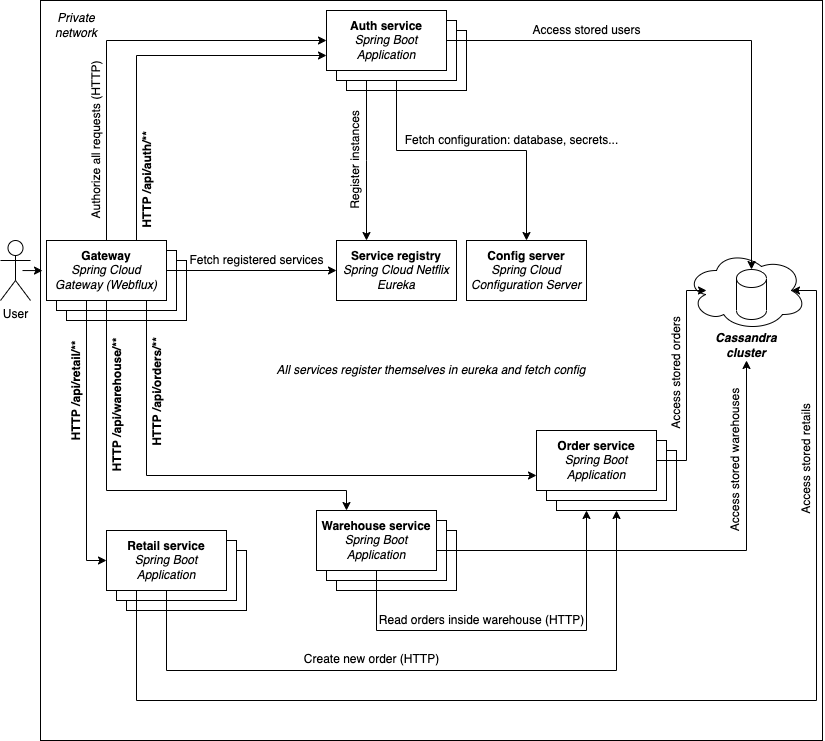

The diagram above was exported from draw.io. Its source (the exported page's mxGraphModel, read from the mxfile embedded in the PNG):
<mxGraphModel dx="897" dy="544" grid="1" gridSize="10" guides="1" tooltips="1" connect="1" arrows="1" fold="1" page="1" pageScale="1" pageWidth="827" pageHeight="1169" math="0" shadow="0">
  <root>
    <mxCell id="0" />
    <mxCell id="1" parent="0" />
    <mxCell id="GP9FXvZjTugeUwG333BJ-69" value="&lt;i&gt;All services register themselves in eureka and fetch config&lt;/i&gt;" style="rounded=0;whiteSpace=wrap;html=1;" parent="1" vertex="1">
      <mxGeometry x="48" y="10" width="782" height="740" as="geometry" />
    </mxCell>
    <mxCell id="GP9FXvZjTugeUwG333BJ-21" value="&lt;b&gt;Gateway&lt;/b&gt;" style="rounded=0;whiteSpace=wrap;html=1;" parent="1" vertex="1">
      <mxGeometry x="74" y="270" width="120" height="60" as="geometry" />
    </mxCell>
    <mxCell id="GP9FXvZjTugeUwG333BJ-20" value="&lt;b&gt;Gateway&lt;/b&gt;" style="rounded=0;whiteSpace=wrap;html=1;" parent="1" vertex="1">
      <mxGeometry x="64" y="260" width="120" height="60" as="geometry" />
    </mxCell>
    <mxCell id="GP9FXvZjTugeUwG333BJ-18" value="&lt;b&gt;Auth service&lt;/b&gt;" style="rounded=0;whiteSpace=wrap;html=1;" parent="1" vertex="1">
      <mxGeometry x="354" y="40" width="120" height="60" as="geometry" />
    </mxCell>
    <mxCell id="GP9FXvZjTugeUwG333BJ-22" style="edgeStyle=orthogonalEdgeStyle;rounded=0;orthogonalLoop=1;jettySize=auto;html=1;" parent="1" source="GP9FXvZjTugeUwG333BJ-17" target="GP9FXvZjTugeUwG333BJ-6" edge="1">
      <mxGeometry relative="1" as="geometry">
        <Array as="points">
          <mxPoint x="404" y="160" />
          <mxPoint x="534" y="160" />
        </Array>
      </mxGeometry>
    </mxCell>
    <mxCell id="GP9FXvZjTugeUwG333BJ-24" style="edgeStyle=orthogonalEdgeStyle;rounded=0;orthogonalLoop=1;jettySize=auto;html=1;entryX=0.25;entryY=0;entryDx=0;entryDy=0;" parent="1" source="GP9FXvZjTugeUwG333BJ-17" target="GP9FXvZjTugeUwG333BJ-2" edge="1">
      <mxGeometry relative="1" as="geometry">
        <Array as="points">
          <mxPoint x="374" y="170" />
          <mxPoint x="374" y="170" />
        </Array>
      </mxGeometry>
    </mxCell>
    <mxCell id="GP9FXvZjTugeUwG333BJ-17" value="&lt;b&gt;Auth service&lt;/b&gt;" style="rounded=0;whiteSpace=wrap;html=1;" parent="1" vertex="1">
      <mxGeometry x="344" y="30" width="120" height="60" as="geometry" />
    </mxCell>
    <mxCell id="GP9FXvZjTugeUwG333BJ-9" style="edgeStyle=orthogonalEdgeStyle;rounded=0;orthogonalLoop=1;jettySize=auto;html=1;entryX=0;entryY=0.5;entryDx=0;entryDy=0;" parent="1" source="GP9FXvZjTugeUwG333BJ-1" target="GP9FXvZjTugeUwG333BJ-7" edge="1">
      <mxGeometry relative="1" as="geometry">
        <Array as="points">
          <mxPoint x="114" y="50" />
        </Array>
      </mxGeometry>
    </mxCell>
    <mxCell id="GP9FXvZjTugeUwG333BJ-11" style="edgeStyle=orthogonalEdgeStyle;rounded=0;orthogonalLoop=1;jettySize=auto;html=1;entryX=0;entryY=0.75;entryDx=0;entryDy=0;" parent="1" source="GP9FXvZjTugeUwG333BJ-1" target="GP9FXvZjTugeUwG333BJ-7" edge="1">
      <mxGeometry relative="1" as="geometry">
        <Array as="points">
          <mxPoint x="144" y="65" />
        </Array>
      </mxGeometry>
    </mxCell>
    <mxCell id="GP9FXvZjTugeUwG333BJ-13" style="edgeStyle=orthogonalEdgeStyle;rounded=0;orthogonalLoop=1;jettySize=auto;html=1;entryX=0;entryY=0.5;entryDx=0;entryDy=0;" parent="1" source="GP9FXvZjTugeUwG333BJ-1" target="GP9FXvZjTugeUwG333BJ-2" edge="1">
      <mxGeometry relative="1" as="geometry" />
    </mxCell>
    <mxCell id="GP9FXvZjTugeUwG333BJ-46" style="edgeStyle=orthogonalEdgeStyle;rounded=0;orthogonalLoop=1;jettySize=auto;html=1;entryX=0;entryY=0.5;entryDx=0;entryDy=0;" parent="1" source="GP9FXvZjTugeUwG333BJ-1" target="GP9FXvZjTugeUwG333BJ-34" edge="1">
      <mxGeometry relative="1" as="geometry">
        <Array as="points">
          <mxPoint x="94" y="570" />
        </Array>
      </mxGeometry>
    </mxCell>
    <mxCell id="GP9FXvZjTugeUwG333BJ-48" style="edgeStyle=orthogonalEdgeStyle;rounded=0;orthogonalLoop=1;jettySize=auto;html=1;entryX=0.25;entryY=0;entryDx=0;entryDy=0;" parent="1" source="GP9FXvZjTugeUwG333BJ-1" target="GP9FXvZjTugeUwG333BJ-31" edge="1">
      <mxGeometry relative="1" as="geometry">
        <Array as="points">
          <mxPoint x="114" y="500" />
          <mxPoint x="354" y="500" />
        </Array>
      </mxGeometry>
    </mxCell>
    <mxCell id="GP9FXvZjTugeUwG333BJ-50" style="edgeStyle=orthogonalEdgeStyle;rounded=0;orthogonalLoop=1;jettySize=auto;html=1;entryX=0;entryY=0.75;entryDx=0;entryDy=0;" parent="1" source="GP9FXvZjTugeUwG333BJ-1" target="GP9FXvZjTugeUwG333BJ-28" edge="1">
      <mxGeometry relative="1" as="geometry">
        <Array as="points">
          <mxPoint x="154" y="485" />
        </Array>
      </mxGeometry>
    </mxCell>
    <mxCell id="GP9FXvZjTugeUwG333BJ-1" value="&lt;b&gt;Gateway&lt;/b&gt;&lt;br&gt;&lt;i&gt;Spring Cloud Gateway (Webflux)&lt;/i&gt;" style="rounded=0;whiteSpace=wrap;html=1;" parent="1" vertex="1">
      <mxGeometry x="54" y="250" width="120" height="60" as="geometry" />
    </mxCell>
    <mxCell id="GP9FXvZjTugeUwG333BJ-2" value="&lt;b&gt;Service registry&lt;/b&gt;&lt;br&gt;&lt;i&gt;Spring Cloud Netflix Eureka&lt;/i&gt;" style="rounded=0;whiteSpace=wrap;html=1;" parent="1" vertex="1">
      <mxGeometry x="344" y="250" width="120" height="60" as="geometry" />
    </mxCell>
    <mxCell id="GP9FXvZjTugeUwG333BJ-4" value="" style="ellipse;shape=cloud;whiteSpace=wrap;html=1;" parent="1" vertex="1">
      <mxGeometry x="694" y="260" width="120" height="80" as="geometry" />
    </mxCell>
    <mxCell id="GP9FXvZjTugeUwG333BJ-3" value="" style="shape=cylinder3;whiteSpace=wrap;html=1;boundedLbl=1;backgroundOutline=1;size=9;" parent="1" vertex="1">
      <mxGeometry x="744" y="279" width="30" height="50" as="geometry" />
    </mxCell>
    <mxCell id="GP9FXvZjTugeUwG333BJ-5" value="&lt;i&gt;&lt;b&gt;Cassandra cluster&lt;/b&gt;&lt;/i&gt;" style="text;html=1;strokeColor=none;fillColor=none;align=center;verticalAlign=middle;whiteSpace=wrap;rounded=0;" parent="1" vertex="1">
      <mxGeometry x="724" y="340" width="60" height="30" as="geometry" />
    </mxCell>
    <mxCell id="GP9FXvZjTugeUwG333BJ-6" value="&lt;b&gt;Config server&lt;/b&gt;&lt;br&gt;&lt;i&gt;Spring Cloud Configuration Server&lt;/i&gt;" style="rounded=0;whiteSpace=wrap;html=1;" parent="1" vertex="1">
      <mxGeometry x="474" y="250" width="120" height="60" as="geometry" />
    </mxCell>
    <mxCell id="GP9FXvZjTugeUwG333BJ-15" style="edgeStyle=orthogonalEdgeStyle;rounded=0;orthogonalLoop=1;jettySize=auto;html=1;entryX=0.5;entryY=0;entryDx=0;entryDy=0;entryPerimeter=0;" parent="1" source="GP9FXvZjTugeUwG333BJ-7" target="GP9FXvZjTugeUwG333BJ-3" edge="1">
      <mxGeometry relative="1" as="geometry" />
    </mxCell>
    <mxCell id="GP9FXvZjTugeUwG333BJ-7" value="&lt;b&gt;Auth service&lt;/b&gt;&lt;br&gt;&lt;i&gt;Spring Boot Application&lt;/i&gt;" style="rounded=0;whiteSpace=wrap;html=1;" parent="1" vertex="1">
      <mxGeometry x="334" y="20" width="120" height="60" as="geometry" />
    </mxCell>
    <mxCell id="GP9FXvZjTugeUwG333BJ-10" value="Authorize all requests (HTTP)" style="text;html=1;align=center;verticalAlign=middle;resizable=0;points=[];autosize=1;strokeColor=none;fillColor=none;rotation=-90;" parent="1" vertex="1">
      <mxGeometry x="19" y="140" width="170" height="20" as="geometry" />
    </mxCell>
    <mxCell id="GP9FXvZjTugeUwG333BJ-12" value="&lt;b&gt;HTTP /api/auth/**&lt;br&gt;&lt;/b&gt;" style="text;html=1;align=center;verticalAlign=middle;resizable=0;points=[];autosize=1;strokeColor=none;fillColor=none;rotation=-90;" parent="1" vertex="1">
      <mxGeometry x="100" y="180" width="110" height="20" as="geometry" />
    </mxCell>
    <mxCell id="GP9FXvZjTugeUwG333BJ-14" value="Fetch registered services" style="text;html=1;align=center;verticalAlign=middle;resizable=0;points=[];autosize=1;strokeColor=none;fillColor=none;" parent="1" vertex="1">
      <mxGeometry x="189" y="260" width="150" height="20" as="geometry" />
    </mxCell>
    <mxCell id="GP9FXvZjTugeUwG333BJ-16" value="Access stored users" style="text;html=1;align=center;verticalAlign=middle;resizable=0;points=[];autosize=1;strokeColor=none;fillColor=none;" parent="1" vertex="1">
      <mxGeometry x="534" y="30" width="120" height="20" as="geometry" />
    </mxCell>
    <mxCell id="GP9FXvZjTugeUwG333BJ-23" value="Fetch configuration: database, secrets..." style="text;html=1;align=center;verticalAlign=middle;resizable=0;points=[];autosize=1;strokeColor=none;fillColor=none;" parent="1" vertex="1">
      <mxGeometry x="404" y="140" width="230" height="20" as="geometry" />
    </mxCell>
    <mxCell id="GP9FXvZjTugeUwG333BJ-25" value="Register instances" style="text;html=1;align=center;verticalAlign=middle;resizable=0;points=[];autosize=1;strokeColor=none;fillColor=none;rotation=-90;" parent="1" vertex="1">
      <mxGeometry x="308" y="160" width="110" height="20" as="geometry" />
    </mxCell>
    <mxCell id="GP9FXvZjTugeUwG333BJ-35" value="" style="group" parent="1" vertex="1" connectable="0">
      <mxGeometry x="114" y="540" width="140" height="80" as="geometry" />
    </mxCell>
    <mxCell id="GP9FXvZjTugeUwG333BJ-32" value="&lt;b&gt;Auth service&lt;/b&gt;" style="rounded=0;whiteSpace=wrap;html=1;" parent="GP9FXvZjTugeUwG333BJ-35" vertex="1">
      <mxGeometry x="20" y="20" width="120" height="60" as="geometry" />
    </mxCell>
    <mxCell id="GP9FXvZjTugeUwG333BJ-33" value="&lt;b&gt;Auth service&lt;/b&gt;" style="rounded=0;whiteSpace=wrap;html=1;" parent="GP9FXvZjTugeUwG333BJ-35" vertex="1">
      <mxGeometry x="10" y="10" width="120" height="60" as="geometry" />
    </mxCell>
    <mxCell id="GP9FXvZjTugeUwG333BJ-34" value="&lt;b&gt;Retail service&lt;/b&gt;&lt;br&gt;&lt;i&gt;Spring Boot Application&lt;/i&gt;" style="rounded=0;whiteSpace=wrap;html=1;" parent="GP9FXvZjTugeUwG333BJ-35" vertex="1">
      <mxGeometry width="120" height="60" as="geometry" />
    </mxCell>
    <mxCell id="GP9FXvZjTugeUwG333BJ-36" value="" style="group" parent="1" vertex="1" connectable="0">
      <mxGeometry x="324" y="520" width="140" height="80" as="geometry" />
    </mxCell>
    <mxCell id="GP9FXvZjTugeUwG333BJ-29" value="&lt;b&gt;Auth service&lt;/b&gt;" style="rounded=0;whiteSpace=wrap;html=1;" parent="GP9FXvZjTugeUwG333BJ-36" vertex="1">
      <mxGeometry x="20" y="20" width="120" height="60" as="geometry" />
    </mxCell>
    <mxCell id="GP9FXvZjTugeUwG333BJ-30" value="&lt;b&gt;Auth service&lt;/b&gt;" style="rounded=0;whiteSpace=wrap;html=1;" parent="GP9FXvZjTugeUwG333BJ-36" vertex="1">
      <mxGeometry x="10" y="10" width="120" height="60" as="geometry" />
    </mxCell>
    <mxCell id="GP9FXvZjTugeUwG333BJ-31" value="&lt;b&gt;Warehouse service&lt;/b&gt;&lt;br&gt;&lt;i&gt;Spring Boot Application&lt;/i&gt;" style="rounded=0;whiteSpace=wrap;html=1;" parent="GP9FXvZjTugeUwG333BJ-36" vertex="1">
      <mxGeometry width="120" height="60" as="geometry" />
    </mxCell>
    <mxCell id="GP9FXvZjTugeUwG333BJ-37" value="" style="group" parent="1" vertex="1" connectable="0">
      <mxGeometry x="544" y="440" width="140" height="80" as="geometry" />
    </mxCell>
    <mxCell id="GP9FXvZjTugeUwG333BJ-26" value="&lt;b&gt;Auth service&lt;/b&gt;" style="rounded=0;whiteSpace=wrap;html=1;" parent="GP9FXvZjTugeUwG333BJ-37" vertex="1">
      <mxGeometry x="20" y="20" width="120" height="60" as="geometry" />
    </mxCell>
    <mxCell id="GP9FXvZjTugeUwG333BJ-27" value="&lt;b&gt;Auth service&lt;/b&gt;" style="rounded=0;whiteSpace=wrap;html=1;" parent="GP9FXvZjTugeUwG333BJ-37" vertex="1">
      <mxGeometry x="10" y="10" width="120" height="60" as="geometry" />
    </mxCell>
    <mxCell id="GP9FXvZjTugeUwG333BJ-28" value="&lt;b&gt;Order service&lt;/b&gt;&lt;br&gt;&lt;i&gt;Spring Boot Application&lt;/i&gt;" style="rounded=0;whiteSpace=wrap;html=1;" parent="GP9FXvZjTugeUwG333BJ-37" vertex="1">
      <mxGeometry width="120" height="60" as="geometry" />
    </mxCell>
    <mxCell id="GP9FXvZjTugeUwG333BJ-38" style="edgeStyle=orthogonalEdgeStyle;rounded=0;orthogonalLoop=1;jettySize=auto;html=1;" parent="1" source="GP9FXvZjTugeUwG333BJ-34" edge="1">
      <mxGeometry relative="1" as="geometry">
        <mxPoint x="624" y="520" as="targetPoint" />
        <Array as="points">
          <mxPoint x="174" y="680" />
          <mxPoint x="624" y="680" />
        </Array>
      </mxGeometry>
    </mxCell>
    <mxCell id="GP9FXvZjTugeUwG333BJ-39" value="Create new order (HTTP)" style="text;html=1;align=center;verticalAlign=middle;resizable=0;points=[];autosize=1;strokeColor=none;fillColor=none;" parent="1" vertex="1">
      <mxGeometry x="304" y="659" width="150" height="20" as="geometry" />
    </mxCell>
    <mxCell id="GP9FXvZjTugeUwG333BJ-40" style="edgeStyle=orthogonalEdgeStyle;rounded=0;orthogonalLoop=1;jettySize=auto;html=1;entryX=0.25;entryY=1;entryDx=0;entryDy=0;" parent="1" source="GP9FXvZjTugeUwG333BJ-31" target="GP9FXvZjTugeUwG333BJ-26" edge="1">
      <mxGeometry relative="1" as="geometry">
        <Array as="points">
          <mxPoint x="384" y="640" />
          <mxPoint x="594" y="640" />
        </Array>
      </mxGeometry>
    </mxCell>
    <mxCell id="GP9FXvZjTugeUwG333BJ-41" value="Read orders inside warehouse (HTTP)" style="text;html=1;align=center;verticalAlign=middle;resizable=0;points=[];autosize=1;strokeColor=none;fillColor=none;" parent="1" vertex="1">
      <mxGeometry x="379" y="620" width="220" height="20" as="geometry" />
    </mxCell>
    <mxCell id="GP9FXvZjTugeUwG333BJ-44" style="edgeStyle=orthogonalEdgeStyle;rounded=0;orthogonalLoop=1;jettySize=auto;html=1;" parent="1" source="GP9FXvZjTugeUwG333BJ-28" edge="1">
      <mxGeometry relative="1" as="geometry">
        <mxPoint x="714" y="300" as="targetPoint" />
        <Array as="points">
          <mxPoint x="694" y="470" />
          <mxPoint x="694" y="300" />
        </Array>
      </mxGeometry>
    </mxCell>
    <mxCell id="GP9FXvZjTugeUwG333BJ-45" value="Access stored orders" style="text;html=1;align=center;verticalAlign=middle;resizable=0;points=[];autosize=1;strokeColor=none;fillColor=none;rotation=-90;" parent="1" vertex="1">
      <mxGeometry x="619" y="373" width="130" height="20" as="geometry" />
    </mxCell>
    <mxCell id="GP9FXvZjTugeUwG333BJ-47" value="&lt;b&gt;HTTP /api/retail/**&lt;br&gt;&lt;/b&gt;" style="text;html=1;align=center;verticalAlign=middle;resizable=0;points=[];autosize=1;strokeColor=none;fillColor=none;rotation=-90;" parent="1" vertex="1">
      <mxGeometry x="24" y="391" width="120" height="20" as="geometry" />
    </mxCell>
    <mxCell id="GP9FXvZjTugeUwG333BJ-49" value="&lt;b&gt;HTTP /api/warehouse/**&lt;br&gt;&lt;/b&gt;" style="text;html=1;align=center;verticalAlign=middle;resizable=0;points=[];autosize=1;strokeColor=none;fillColor=none;rotation=-90;" parent="1" vertex="1">
      <mxGeometry x="50" y="405" width="150" height="20" as="geometry" />
    </mxCell>
    <mxCell id="GP9FXvZjTugeUwG333BJ-51" value="&lt;b&gt;HTTP /api/orders/**&lt;br&gt;&lt;/b&gt;" style="text;html=1;align=center;verticalAlign=middle;resizable=0;points=[];autosize=1;strokeColor=none;fillColor=none;rotation=-90;" parent="1" vertex="1">
      <mxGeometry x="105" y="392" width="120" height="20" as="geometry" />
    </mxCell>
    <mxCell id="GP9FXvZjTugeUwG333BJ-52" style="edgeStyle=orthogonalEdgeStyle;rounded=0;orthogonalLoop=1;jettySize=auto;html=1;entryX=0.5;entryY=1;entryDx=0;entryDy=0;" parent="1" source="GP9FXvZjTugeUwG333BJ-31" target="GP9FXvZjTugeUwG333BJ-5" edge="1">
      <mxGeometry relative="1" as="geometry">
        <mxPoint x="782" y="650" as="targetPoint" />
        <Array as="points">
          <mxPoint x="754" y="560" />
        </Array>
      </mxGeometry>
    </mxCell>
    <mxCell id="GP9FXvZjTugeUwG333BJ-53" value="Access stored warehouses" style="text;html=1;align=center;verticalAlign=middle;resizable=0;points=[];autosize=1;strokeColor=none;fillColor=none;rotation=-90;" parent="1" vertex="1">
      <mxGeometry x="663" y="460" width="160" height="20" as="geometry" />
    </mxCell>
    <mxCell id="GP9FXvZjTugeUwG333BJ-54" style="edgeStyle=orthogonalEdgeStyle;rounded=0;orthogonalLoop=1;jettySize=auto;html=1;entryX=0.875;entryY=0.5;entryDx=0;entryDy=0;entryPerimeter=0;" parent="1" source="GP9FXvZjTugeUwG333BJ-34" target="GP9FXvZjTugeUwG333BJ-4" edge="1">
      <mxGeometry relative="1" as="geometry">
        <Array as="points">
          <mxPoint x="144" y="710" />
          <mxPoint x="824" y="710" />
          <mxPoint x="824" y="300" />
        </Array>
      </mxGeometry>
    </mxCell>
    <mxCell id="GP9FXvZjTugeUwG333BJ-55" value="Access stored retails" style="text;html=1;align=center;verticalAlign=middle;resizable=0;points=[];autosize=1;strokeColor=none;fillColor=none;rotation=-90;" parent="1" vertex="1">
      <mxGeometry x="749" y="459" width="130" height="20" as="geometry" />
    </mxCell>
    <mxCell id="GP9FXvZjTugeUwG333BJ-61" value="" style="edgeStyle=orthogonalEdgeStyle;rounded=0;orthogonalLoop=1;jettySize=auto;html=1;" parent="1" edge="1">
      <mxGeometry relative="1" as="geometry">
        <mxPoint x="30" y="280.0526315789474" as="sourcePoint" />
        <mxPoint x="50" y="280" as="targetPoint" />
      </mxGeometry>
    </mxCell>
    <mxCell id="GP9FXvZjTugeUwG333BJ-64" value="User" style="shape=umlActor;verticalLabelPosition=bottom;verticalAlign=top;html=1;outlineConnect=0;" parent="1" vertex="1">
      <mxGeometry x="8" y="250" width="30" height="60" as="geometry" />
    </mxCell>
    <mxCell id="GP9FXvZjTugeUwG333BJ-70" value="&lt;i&gt;Private network&lt;/i&gt;" style="text;html=1;strokeColor=none;fillColor=none;align=center;verticalAlign=middle;whiteSpace=wrap;rounded=0;" parent="1" vertex="1">
      <mxGeometry x="54" y="20" width="60" height="30" as="geometry" />
    </mxCell>
  </root>
</mxGraphModel>